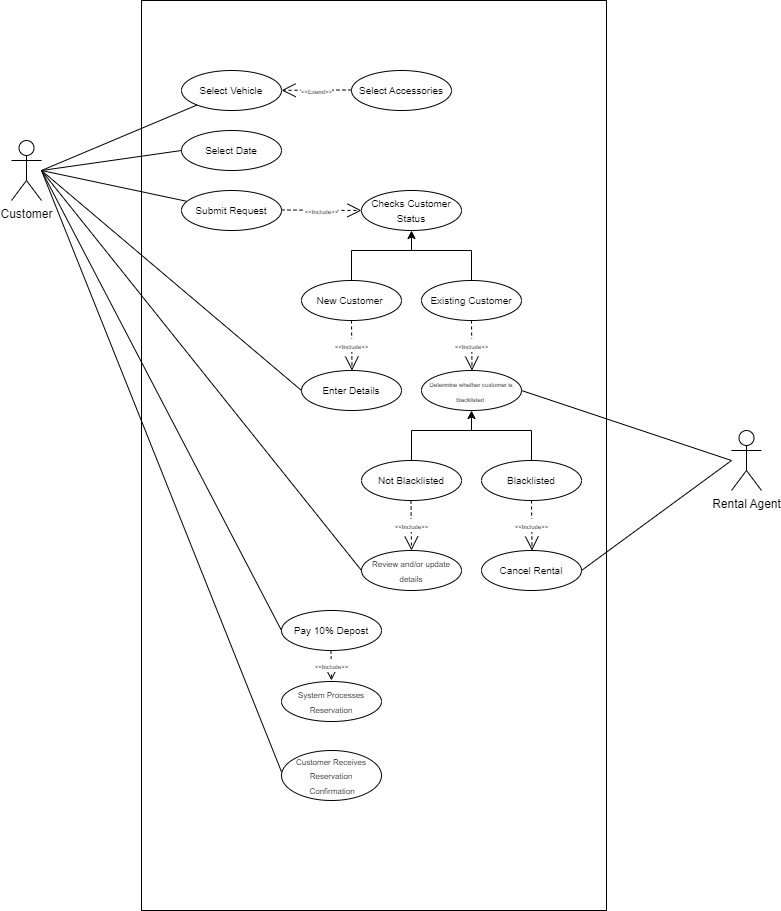

The diagram above was exported from draw.io. Its source (the exported page's mxGraphModel, read from the mxfile embedded in the PNG):
<mxGraphModel dx="1034" dy="519" grid="1" gridSize="10" guides="1" tooltips="1" connect="1" arrows="1" fold="1" page="1" pageScale="1" pageWidth="850" pageHeight="1100" math="0" shadow="0">
  <root>
    <mxCell id="0" />
    <mxCell id="1" parent="0" />
    <mxCell id="ojCNKx7QzkOtW9pPp2Ft-1" value="" style="rounded=0;whiteSpace=wrap;html=1;" parent="1" vertex="1">
      <mxGeometry x="180" y="110" width="465" height="910" as="geometry" />
    </mxCell>
    <mxCell id="ojCNKx7QzkOtW9pPp2Ft-2" value="Customer" style="shape=umlActor;verticalLabelPosition=bottom;verticalAlign=top;html=1;outlineConnect=0;" parent="1" vertex="1">
      <mxGeometry x="50" y="250" width="30" height="60" as="geometry" />
    </mxCell>
    <mxCell id="ojCNKx7QzkOtW9pPp2Ft-5" value="&lt;font style=&quot;font-size: 10px;&quot;&gt;Select Vehicle&lt;/font&gt;" style="ellipse;whiteSpace=wrap;html=1;" parent="1" vertex="1">
      <mxGeometry x="220" y="180" width="100" height="40" as="geometry" />
    </mxCell>
    <mxCell id="ojCNKx7QzkOtW9pPp2Ft-7" value="" style="endArrow=none;html=1;rounded=0;" parent="1" target="ojCNKx7QzkOtW9pPp2Ft-5" edge="1">
      <mxGeometry width="50" height="50" relative="1" as="geometry">
        <mxPoint x="80" y="280" as="sourcePoint" />
        <mxPoint x="130" y="230" as="targetPoint" />
      </mxGeometry>
    </mxCell>
    <mxCell id="ojCNKx7QzkOtW9pPp2Ft-8" value="&lt;font style=&quot;font-size: 10px;&quot;&gt;Select Accessories&lt;/font&gt;" style="ellipse;whiteSpace=wrap;html=1;" parent="1" vertex="1">
      <mxGeometry x="390" y="180" width="100" height="40" as="geometry" />
    </mxCell>
    <mxCell id="ojCNKx7QzkOtW9pPp2Ft-22" value="&lt;font style=&quot;font-size: 10px;&quot;&gt;Select Date&lt;/font&gt;" style="ellipse;whiteSpace=wrap;html=1;" parent="1" vertex="1">
      <mxGeometry x="220" y="240" width="100" height="40" as="geometry" />
    </mxCell>
    <mxCell id="ojCNKx7QzkOtW9pPp2Ft-23" value="" style="endArrow=none;html=1;rounded=0;entryX=0;entryY=0.5;entryDx=0;entryDy=0;" parent="1" target="ojCNKx7QzkOtW9pPp2Ft-22" edge="1">
      <mxGeometry width="50" height="50" relative="1" as="geometry">
        <mxPoint x="80" y="280" as="sourcePoint" />
        <mxPoint x="130" y="230" as="targetPoint" />
      </mxGeometry>
    </mxCell>
    <mxCell id="ojCNKx7QzkOtW9pPp2Ft-24" value="&lt;font style=&quot;font-size: 10px;&quot;&gt;Submit Request&lt;/font&gt;" style="ellipse;whiteSpace=wrap;html=1;" parent="1" vertex="1">
      <mxGeometry x="220" y="300" width="100" height="40" as="geometry" />
    </mxCell>
    <mxCell id="ojCNKx7QzkOtW9pPp2Ft-25" value="" style="endArrow=none;html=1;rounded=0;entryX=0.047;entryY=0.267;entryDx=0;entryDy=0;entryPerimeter=0;" parent="1" target="ojCNKx7QzkOtW9pPp2Ft-24" edge="1">
      <mxGeometry width="50" height="50" relative="1" as="geometry">
        <mxPoint x="80" y="280" as="sourcePoint" />
        <mxPoint x="140" y="290" as="targetPoint" />
      </mxGeometry>
    </mxCell>
    <mxCell id="ojCNKx7QzkOtW9pPp2Ft-26" value="&lt;font style=&quot;font-size: 10px;&quot;&gt;Checks Customer Status&lt;/font&gt;" style="ellipse;whiteSpace=wrap;html=1;" parent="1" vertex="1">
      <mxGeometry x="400" y="300" width="100" height="40" as="geometry" />
    </mxCell>
    <mxCell id="ojCNKx7QzkOtW9pPp2Ft-28" value="&lt;font style=&quot;font-size: 6px;&quot;&gt;&amp;lt;&amp;lt;Include&amp;gt;&amp;gt;&lt;/font&gt;" style="endArrow=open;endSize=12;dashed=1;html=1;rounded=0;" parent="1" edge="1">
      <mxGeometry width="160" relative="1" as="geometry">
        <mxPoint x="320" y="319.5" as="sourcePoint" />
        <mxPoint x="400" y="320" as="targetPoint" />
      </mxGeometry>
    </mxCell>
    <mxCell id="ojCNKx7QzkOtW9pPp2Ft-29" value="" style="shape=partialRectangle;whiteSpace=wrap;html=1;bottom=1;right=1;left=1;top=0;fillColor=none;routingCenterX=-0.5;direction=west;" parent="1" vertex="1">
      <mxGeometry x="390" y="360" width="120" height="30" as="geometry" />
    </mxCell>
    <mxCell id="ojCNKx7QzkOtW9pPp2Ft-30" value="" style="endArrow=classic;html=1;rounded=0;" parent="1" source="ojCNKx7QzkOtW9pPp2Ft-29" edge="1">
      <mxGeometry width="50" height="50" relative="1" as="geometry">
        <mxPoint x="400" y="390" as="sourcePoint" />
        <mxPoint x="450" y="340" as="targetPoint" />
      </mxGeometry>
    </mxCell>
    <mxCell id="ojCNKx7QzkOtW9pPp2Ft-32" value="&lt;font style=&quot;font-size: 10px;&quot;&gt;New Customer&amp;nbsp;&lt;/font&gt;" style="ellipse;whiteSpace=wrap;html=1;" parent="1" vertex="1">
      <mxGeometry x="340" y="390" width="100" height="40" as="geometry" />
    </mxCell>
    <mxCell id="ojCNKx7QzkOtW9pPp2Ft-35" value="&lt;font style=&quot;font-size: 10px;&quot;&gt;Existing Customer&lt;/font&gt;" style="ellipse;whiteSpace=wrap;html=1;" parent="1" vertex="1">
      <mxGeometry x="460" y="390" width="100" height="40" as="geometry" />
    </mxCell>
    <mxCell id="ojCNKx7QzkOtW9pPp2Ft-36" value="Rental Agent" style="shape=umlActor;verticalLabelPosition=bottom;verticalAlign=top;html=1;outlineConnect=0;" parent="1" vertex="1">
      <mxGeometry x="770" y="540" width="30" height="60" as="geometry" />
    </mxCell>
    <mxCell id="ojCNKx7QzkOtW9pPp2Ft-39" value="" style="endArrow=none;html=1;rounded=0;exitX=1;exitY=0.5;exitDx=0;exitDy=0;" parent="1" source="ojCNKx7QzkOtW9pPp2Ft-48" edge="1">
      <mxGeometry width="50" height="50" relative="1" as="geometry">
        <mxPoint x="670" y="480" as="sourcePoint" />
        <mxPoint x="770" y="570" as="targetPoint" />
      </mxGeometry>
    </mxCell>
    <mxCell id="ojCNKx7QzkOtW9pPp2Ft-40" value="&lt;span style=&quot;font-size: 10px;&quot;&gt;Enter Details&lt;/span&gt;" style="ellipse;whiteSpace=wrap;html=1;" parent="1" vertex="1">
      <mxGeometry x="340" y="480" width="100" height="40" as="geometry" />
    </mxCell>
    <mxCell id="ojCNKx7QzkOtW9pPp2Ft-42" value="&lt;font style=&quot;font-size: 6px;&quot;&gt;&amp;lt;&amp;lt;Include&amp;gt;&amp;gt;&lt;/font&gt;" style="endArrow=open;endSize=12;dashed=1;html=1;rounded=0;entryX=0.075;entryY=0.688;entryDx=0;entryDy=0;entryPerimeter=0;" parent="1" edge="1">
      <mxGeometry width="160" relative="1" as="geometry">
        <mxPoint x="390" y="430" as="sourcePoint" />
        <mxPoint x="390.495" y="480" as="targetPoint" />
        <mxPoint as="offset" />
      </mxGeometry>
    </mxCell>
    <mxCell id="ojCNKx7QzkOtW9pPp2Ft-44" value="" style="endArrow=none;html=1;rounded=0;entryX=0;entryY=0.5;entryDx=0;entryDy=0;" parent="1" target="ojCNKx7QzkOtW9pPp2Ft-40" edge="1">
      <mxGeometry width="50" height="50" relative="1" as="geometry">
        <mxPoint x="80" y="280" as="sourcePoint" />
        <mxPoint x="225" y="331" as="targetPoint" />
      </mxGeometry>
    </mxCell>
    <mxCell id="ojCNKx7QzkOtW9pPp2Ft-47" value="&lt;font style=&quot;font-size: 6px;&quot;&gt;&amp;lt;&amp;lt;Include&amp;gt;&amp;gt;&lt;/font&gt;" style="endArrow=open;endSize=12;dashed=1;html=1;rounded=0;entryX=0.075;entryY=0.688;entryDx=0;entryDy=0;entryPerimeter=0;" parent="1" edge="1">
      <mxGeometry width="160" relative="1" as="geometry">
        <mxPoint x="510" y="430" as="sourcePoint" />
        <mxPoint x="510.495" y="480" as="targetPoint" />
        <mxPoint as="offset" />
      </mxGeometry>
    </mxCell>
    <mxCell id="ojCNKx7QzkOtW9pPp2Ft-48" value="&lt;font style=&quot;font-size: 6px;&quot;&gt;Determine whether customer is blacklisted&amp;nbsp;&lt;/font&gt;" style="ellipse;whiteSpace=wrap;html=1;" parent="1" vertex="1">
      <mxGeometry x="460" y="480" width="100" height="40" as="geometry" />
    </mxCell>
    <mxCell id="ojCNKx7QzkOtW9pPp2Ft-51" value="" style="endArrow=classic;html=1;rounded=0;" parent="1" source="ojCNKx7QzkOtW9pPp2Ft-52" edge="1">
      <mxGeometry width="50" height="50" relative="1" as="geometry">
        <mxPoint x="460" y="570" as="sourcePoint" />
        <mxPoint x="510" y="520" as="targetPoint" />
      </mxGeometry>
    </mxCell>
    <mxCell id="ojCNKx7QzkOtW9pPp2Ft-52" value="" style="shape=partialRectangle;whiteSpace=wrap;html=1;bottom=1;right=1;left=1;top=0;fillColor=none;routingCenterX=-0.5;direction=west;" parent="1" vertex="1">
      <mxGeometry x="450" y="540" width="120" height="30" as="geometry" />
    </mxCell>
    <mxCell id="ojCNKx7QzkOtW9pPp2Ft-53" value="&lt;font style=&quot;font-size: 10px;&quot;&gt;Not Blacklisted&lt;/font&gt;" style="ellipse;whiteSpace=wrap;html=1;" parent="1" vertex="1">
      <mxGeometry x="400" y="570" width="100" height="40" as="geometry" />
    </mxCell>
    <mxCell id="ojCNKx7QzkOtW9pPp2Ft-54" value="&lt;font style=&quot;font-size: 10px;&quot;&gt;Blacklisted&lt;/font&gt;" style="ellipse;whiteSpace=wrap;html=1;" parent="1" vertex="1">
      <mxGeometry x="520" y="570" width="100" height="40" as="geometry" />
    </mxCell>
    <mxCell id="ojCNKx7QzkOtW9pPp2Ft-55" value="&lt;font style=&quot;font-size: 6px;&quot;&gt;&amp;lt;&amp;lt;Include&amp;gt;&amp;gt;&lt;/font&gt;" style="endArrow=open;endSize=12;dashed=1;html=1;rounded=0;entryX=0.075;entryY=0.688;entryDx=0;entryDy=0;entryPerimeter=0;" parent="1" edge="1">
      <mxGeometry width="160" relative="1" as="geometry">
        <mxPoint x="570" y="610" as="sourcePoint" />
        <mxPoint x="570.495" y="660" as="targetPoint" />
        <mxPoint as="offset" />
      </mxGeometry>
    </mxCell>
    <mxCell id="ojCNKx7QzkOtW9pPp2Ft-56" value="&lt;span style=&quot;font-size: 10px;&quot;&gt;Cancel Rental&lt;/span&gt;" style="ellipse;whiteSpace=wrap;html=1;" parent="1" vertex="1">
      <mxGeometry x="520" y="660" width="100" height="40" as="geometry" />
    </mxCell>
    <mxCell id="ojCNKx7QzkOtW9pPp2Ft-57" value="" style="endArrow=none;html=1;rounded=0;exitX=1;exitY=0.5;exitDx=0;exitDy=0;" parent="1" source="ojCNKx7QzkOtW9pPp2Ft-56" edge="1">
      <mxGeometry width="50" height="50" relative="1" as="geometry">
        <mxPoint x="567" y="503" as="sourcePoint" />
        <mxPoint x="770" y="570" as="targetPoint" />
      </mxGeometry>
    </mxCell>
    <mxCell id="ojCNKx7QzkOtW9pPp2Ft-58" value="&lt;font style=&quot;font-size: 8px;&quot;&gt;Review and/or update details&lt;/font&gt;" style="ellipse;whiteSpace=wrap;html=1;" parent="1" vertex="1">
      <mxGeometry x="400" y="660" width="100" height="40" as="geometry" />
    </mxCell>
    <mxCell id="ojCNKx7QzkOtW9pPp2Ft-59" value="&lt;font style=&quot;font-size: 6px;&quot;&gt;&amp;lt;&amp;lt;Include&amp;gt;&amp;gt;&lt;/font&gt;" style="endArrow=open;endSize=12;dashed=1;html=1;rounded=0;entryX=0.075;entryY=0.688;entryDx=0;entryDy=0;entryPerimeter=0;" parent="1" edge="1">
      <mxGeometry width="160" relative="1" as="geometry">
        <mxPoint x="449.5" y="610" as="sourcePoint" />
        <mxPoint x="449.995" y="660" as="targetPoint" />
        <mxPoint as="offset" />
      </mxGeometry>
    </mxCell>
    <mxCell id="ojCNKx7QzkOtW9pPp2Ft-60" value="" style="endArrow=none;html=1;rounded=0;entryX=0;entryY=0.5;entryDx=0;entryDy=0;" parent="1" edge="1">
      <mxGeometry width="50" height="50" relative="1" as="geometry">
        <mxPoint x="80" y="280" as="sourcePoint" />
        <mxPoint x="400" y="680" as="targetPoint" />
      </mxGeometry>
    </mxCell>
    <mxCell id="ojCNKx7QzkOtW9pPp2Ft-61" value="&lt;span style=&quot;font-size: 10px;&quot;&gt;Pay 10% Depost&lt;/span&gt;" style="ellipse;whiteSpace=wrap;html=1;" parent="1" vertex="1">
      <mxGeometry x="320" y="720" width="100" height="40" as="geometry" />
    </mxCell>
    <mxCell id="ojCNKx7QzkOtW9pPp2Ft-62" value="" style="endArrow=none;html=1;rounded=0;entryX=0.053;entryY=0.283;entryDx=0;entryDy=0;entryPerimeter=0;" parent="1" edge="1">
      <mxGeometry width="50" height="50" relative="1" as="geometry">
        <mxPoint x="80" y="280" as="sourcePoint" />
        <mxPoint x="319.99999999999994" y="881.3199999999999" as="targetPoint" />
      </mxGeometry>
    </mxCell>
    <mxCell id="ojCNKx7QzkOtW9pPp2Ft-63" value="&lt;font style=&quot;font-size: 6px;&quot;&gt;&amp;lt;&amp;lt;Include&amp;gt;&amp;gt;&lt;/font&gt;" style="endArrow=open;endSize=12;dashed=1;html=1;rounded=0;" parent="1" edge="1">
      <mxGeometry width="160" relative="1" as="geometry">
        <mxPoint x="369.5" y="760" as="sourcePoint" />
        <mxPoint x="370" y="790" as="targetPoint" />
        <mxPoint as="offset" />
      </mxGeometry>
    </mxCell>
    <mxCell id="ojCNKx7QzkOtW9pPp2Ft-67" value="&lt;font style=&quot;font-size: 8px;&quot;&gt;System Processes Reservation&lt;/font&gt;" style="ellipse;whiteSpace=wrap;html=1;" parent="1" vertex="1">
      <mxGeometry x="320" y="791" width="100" height="40" as="geometry" />
    </mxCell>
    <mxCell id="ojCNKx7QzkOtW9pPp2Ft-69" value="&lt;font style=&quot;font-size: 8px;&quot;&gt;Customer Receives Reservation&lt;/font&gt;&lt;div&gt;&lt;font style=&quot;font-size: 8px;&quot;&gt;&amp;nbsp;Confirmation&lt;/font&gt;&lt;/div&gt;" style="ellipse;whiteSpace=wrap;html=1;" parent="1" vertex="1">
      <mxGeometry x="320" y="860" width="100" height="50" as="geometry" />
    </mxCell>
    <mxCell id="ojCNKx7QzkOtW9pPp2Ft-70" value="" style="endArrow=none;html=1;rounded=0;entryX=0;entryY=0.5;entryDx=0;entryDy=0;" parent="1" target="ojCNKx7QzkOtW9pPp2Ft-61" edge="1">
      <mxGeometry width="50" height="50" relative="1" as="geometry">
        <mxPoint x="80" y="280" as="sourcePoint" />
        <mxPoint x="335" y="741" as="targetPoint" />
      </mxGeometry>
    </mxCell>
    <mxCell id="ojCNKx7QzkOtW9pPp2Ft-71" value="&lt;font style=&quot;font-size: 6px;&quot;&gt;&amp;lt;&amp;lt;Exend&amp;gt;&amp;gt;&lt;/font&gt;" style="endArrow=open;endSize=12;dashed=1;html=1;rounded=0;exitX=0.688;exitY=0.176;exitDx=0;exitDy=0;exitPerimeter=0;" parent="1" edge="1">
      <mxGeometry width="160" relative="1" as="geometry">
        <mxPoint x="390.00000000000006" y="199.49999999999997" as="sourcePoint" />
        <mxPoint x="320.08" y="199.84" as="targetPoint" />
      </mxGeometry>
    </mxCell>
  </root>
</mxGraphModel>